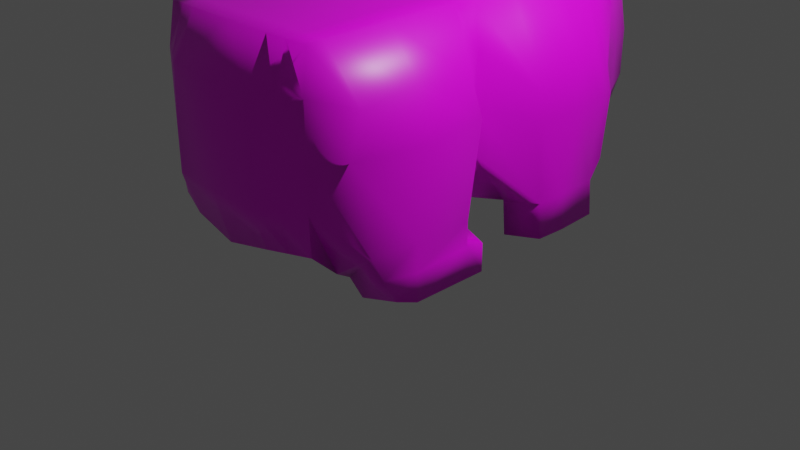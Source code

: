 # Source: scralapus.blend  (saved by Blender 2.83.19; exported with 4.5.12 LTS)
import bpy
from mathutils import Matrix  # noqa: F401  (used for matrix-valued properties, if any)

bpy.ops.wm.read_factory_settings(use_empty=True)
scene = bpy.context.scene
scene.name = 'Scene'

# ---- collections
col_collection = bpy.data.collections.new('Collection'); scene.collection.children.link(col_collection)

# ---- images (referenced by path relative to the original .blend; pixels are not part of the script)
import os
ASSET_DIR = os.environ.get("B2B_ASSET_DIR", "")  # directory of the original .blend (textures are referenced by path, not embedded)
HERE = os.path.dirname(os.path.abspath(__file__))  # packed textures are extracted next to this script under _unpacked/

def load_image(name, relpath, width, height, colorspace="sRGB"):
    """Load a texture the original file referenced (path relative to the .blend, or extracted next to this script)."""
    p = next((c for c in (os.path.join(HERE, relpath), os.path.join(ASSET_DIR, relpath)) if relpath and os.path.exists(c)), "")
    if p:
        img = bpy.data.images.load(p, check_existing=True)
        img.name = name
    else:  # same state as the original file: an image datablock whose file is absent (Cycles renders it pink)
        img = bpy.data.images.new(name, width, height)
        img.source = "FILE"
        img.filepath = "//" + (relpath or name)
    img.colorspace_settings.name = colorspace
    return img
img_scralapus_png = load_image('scralapus.png', 'scralapus.png', 1024, 1024, 'sRGB')

# ---- materials (node trees are filled in below, after node groups)
mat_material = bpy.data.materials.new('Material')
mat_material.alpha_threshold = 0.0
mat_material.use_transparent_shadow = False
mat_material.line_color = (0.0, 0.0, 0.0, 1.0)

# ---- material node trees
mat_material.use_nodes = True; mat_material.node_tree.nodes.clear()
_N = mat_material.node_tree.nodes; _L = mat_material.node_tree.links
n0 = _N.new('ShaderNodeOutputMaterial'); n0.name = 'Material Output'; n0.location = (300, 300)
n1 = _N.new('ShaderNodeBsdfPrincipled'); n1.name = 'Principled BSDF'; n1.location = (10, 300)
n1.distribution = 'GGX'
n1.subsurface_method = 'BURLEY'
n1.inputs[2].default_value = 0.4
n1.inputs[3].default_value = 1.45
n1.inputs[27].default_value = (0.0, 0.0, 0.0, 1.0)
n1.inputs[28].default_value = 1.0
n2 = _N.new('ShaderNodeTexImage'); n2.name = 'Image Texture'; n2.location = (-280, 280)
n2.image = img_scralapus_png
n2.interpolation = 'Closest'
_L.new(n1.outputs[0], n0.inputs[0])
_L.new(n2.outputs[0], n1.inputs[0])
n0.is_active_output = True

# ---- world
world_world = bpy.data.worlds.new('World'); scene.world = world_world
world_world.use_nodes = True; world_world.node_tree.nodes.clear()
_N = world_world.node_tree.nodes; _L = world_world.node_tree.links
n0 = _N.new('ShaderNodeOutputWorld'); n0.name = 'World Output'; n0.location = (300, 300)
n1 = _N.new('ShaderNodeBackground'); n1.name = 'Background'; n1.location = (10, 300)
n1.inputs[0].default_value = (0.05088, 0.05088, 0.05088, 1.0)
_L.new(n1.outputs[0], n0.inputs[0])
n0.is_active_output = True
world_world.color = (0.05088, 0.05088, 0.05088)
world_world.use_sun_shadow = False
world_world.sun_shadow_jitter_overblur = 0.0

# ---- cameras
cam_camera = bpy.data.cameras.new('Camera')
cam_camera.clip_end = 100.0
cam_camera.ortho_scale = 7.314

# ---- lights
light_light = bpy.data.lights.new('Light', 'POINT')
light_light.transmission_factor = 0.0
light_light.energy = 1000.0
light_light.shadow_soft_size = 0.1
light_light.shadow_maximum_resolution = 0.006
light_light.use_absolute_resolution = True

# ---- meshes
me_cube = bpy.data.meshes.new('Cube')
me_cube.from_pydata([(0.9167, 0.9167, 0.9167), (0.9167, 1.0, -0.9167), (0.9167, -0.9167, 0.9167), (0.9167, -0.932, -0.9167), (0.9375, 1.0, 0.0), (0.9375, -0.949, 0.0), (0.9375, 0.0, 0.9375), (0.9375, 0.0, -0.9375), (1.0, 0.0, 0.0), (0.9375, 1.0, -0.5), (0.9375, -0.949, -0.5), (0.9375, -0.5, 0.9375), (0.5, -1.007, -0.9375), (0.5, 1.0, 0.9375), (0.9375, 0.5, -1.133), (0.5, 1.312, -0.9375), (0.9375, 1.0, 0.5), (0.9375, -0.949, 0.5), (0.5, -0.949, 0.9375), (0.9375, 0.5, 0.9375), (0.9375, -0.5, -1.115), (0.5, 1.438, 0.0), (1.402, -0.5, 0.0), (1.311, 0.5754, -0.2585), (1.0, 0.0, -0.5), (1.0, 0.0, 0.5), (0.5, 0.0, -1.0), (0.5, -1.081, 0.0), (0.5, 0.0, 1.0), (0.5, 0.5, 1.0), (0.5, -0.5, 1.0), (0.5, -1.069, 0.5), (0.5, -1.081, -0.5), (0.5, 0.5625, -1.0), (1.263, 0.5422, 0.2415), (1.263, 0.5, -1.126), (1.295, -0.5, -0.9308), (0.5, 1.438, -0.5), (0.5, 1.375, 0.5), (1.295, -0.5, 0.5), (0.5, -0.5115, -1.0), (0.921, -0.8299, 0.921), (1.246, -0.8555, 0.0), (0.921, -0.7998, -1.163), (0.5, -0.8555, 0.9505), (1.246, -0.7465, -0.9374), (1.246, -0.7838, 0.4031), (0.5, -0.9034, -0.9505), (0.9375, -0.1157, -1.115), (0.9375, -0.1157, 0.9375), (1.295, -0.1157, 0.0), (0.5, -0.1157, 1.0), (1.295, -0.1874, -0.9308), (1.295, -0.1874, 0.4031), (0.5, -0.1184, -1.0), (0.9293, -0.6594, -1.503), (0.9458, -0.5033, -1.526), (1.303, -0.1907, -1.519), (1.303, -0.5033, -1.519), (1.254, -0.6062, -1.455), (0.9458, -0.119, -1.526), (0.9209, 0.8982, -0.9209), (0.9209, 0.8318, 0.9209), (1.213, 0.8642, -0.2585), (0.5, 0.8982, 0.9502), (0.5, 1.16, -0.9502), (1.226, 0.8135, -0.01789), (1.226, 0.8135, -0.9304), (0.9375, 0.2537, 0.9375), (1.263, 0.2877, -0.2585), (0.9375, 0.2537, -1.133), (0.5, 0.2537, 1.0), (0.5, 0.2854, -1.0), (1.25, 0.3384, -0.01789), (1.25, 0.3384, -1.126), (0.7083, -0.9693, -0.9271), (0.7083, 0.9583, 0.9271), (0.7188, 1.219, 0.0), (0.7188, 0.0, 0.9688), (0.7083, 1.156, -0.9271), (0.7083, -0.9328, 0.9271), (0.7188, 0.0, -0.9688), (0.7188, -1.015, 0.0), (0.7188, 0.5, 0.9688), (0.7188, -0.5, 0.9688), (0.7188, -1.009, 0.5), (0.7188, -1.015, -0.5), (0.7188, 0.5312, -0.9688), (0.7188, 1.219, -0.5), (0.7188, 1.188, 0.5), (0.7188, -0.5058, -0.9688), (0.7105, -0.8427, 0.9358), (0.7105, -0.8516, -0.968), (0.7188, -0.1171, -0.9688), (0.7188, -0.1157, 0.9688), (0.7105, 1.029, -0.9356), (0.7105, 0.865, 0.9356), (0.7188, 0.2537, 0.9688), (0.7188, 0.2695, -0.9688), (0.9248, 0.7532, 0.9248), (1.225, 0.7958, -0.2585), (0.5, 0.8038, 0.962), (0.5, 1.018, -0.962), (1.235, 0.7492, 0.0436), (1.235, 0.7392, -1.126), (0.9248, 0.8038, -1.121), (0.7124, 0.911, -0.9434), (0.7124, 0.7785, 0.9434), (0.9507, 0.2628, -1.511), (0.9507, 0.5091, -1.511), (1.248, 0.7483, -1.504), (1.276, 0.5091, -1.504), (1.263, 0.3475, -1.504), (0.9381, 0.8129, -1.498), (1.299, -0.1891, -1.193), (0.9416, -0.1174, -1.2), (1.299, -0.5016, -1.225), (0.9416, -0.5016, -1.232), (0.9251, -0.7296, -1.244), (1.25, -0.6763, -1.196), (1.299, -0.08676, -1.225), (1.303, -0.08839, -1.519), (0.9458, -0.0167, -1.526), (0.9416, -0.01506, -1.232), (0.0, 1.375, -1.043), (0.0, -0.949, 0.9375), (0.0, -1.018, -1.043), (0.0, 1.0, 0.9375), (0.0, 1.5, 0.0), (0.0, 0.0, -1.106), (0.0, -1.092, 0.0), (0.0, 0.0, 1.0), (0.0, 1.5, -0.5), (0.0, 1.438, 0.5), (0.0, -0.5115, -1.106), (0.0, 0.5625, -1.106), (0.0, -1.092, -0.5), (0.0, -1.081, 0.5), (0.0, -0.5, 1.0), (0.0, 0.5, 1.0), (0.0, -0.9125, -1.056), (0.0, -0.8555, 0.9505), (0.0, -0.1184, -1.106), (0.0, -0.1157, 1.0), (0.0, 1.21, -1.056), (0.0, 0.8982, 0.9502), (0.0, 0.2854, -1.106), (0.0, 0.2537, 1.0), (0.0, 1.056, -1.068), (0.0, 0.8038, 0.962)], [], [(92, 43, 3, 75), (46, 41, 2, 17), (89, 76, 0, 16), (88, 77, 4, 9), (45, 42, 5, 10), (74, 69, 8, 24), (73, 68, 6, 25), (98, 70, 7, 81), (32, 27, 130, 136), (31, 18, 125, 137), (44, 141, 125, 18), (71, 147, 131, 28), (97, 71, 28, 78), (107, 101, 29, 83), (101, 149, 139, 29), (91, 44, 18, 80), (94, 51, 30, 84), (51, 143, 138, 30), (27, 31, 137, 130), (82, 85, 31, 27), (85, 80, 18, 31), (12, 32, 136, 126), (75, 86, 32, 12), (86, 82, 27, 32), (146, 72, 26, 129), (148, 102, 33, 135), (106, 105, 14, 87), (69, 73, 25, 8), (100, 103, 34, 23), (103, 99, 19, 34), (70, 74, 24, 7), (104, 35, 111, 110), (104, 100, 23, 35), (43, 45, 10, 3), (114, 116, 58, 57), (52, 50, 22, 36), (79, 88, 9, 1), (124, 132, 37, 15), (132, 128, 21, 37), (77, 89, 16, 4), (128, 133, 38, 21), (133, 127, 13, 38), (42, 46, 17, 5), (50, 53, 39, 22), (53, 49, 11, 39), (140, 47, 12, 126), (142, 54, 40, 134), (93, 48, 20, 90), (134, 40, 47, 140), (22, 39, 46, 42), (57, 60, 122, 121), (84, 30, 44, 91), (30, 138, 141, 44), (36, 22, 42, 45), (39, 11, 41, 46), (90, 20, 43, 92), (81, 7, 48, 93), (129, 26, 54, 142), (25, 6, 49, 53), (8, 25, 53, 50), (24, 8, 50, 52), (7, 24, 52, 48), (28, 131, 143, 51), (78, 28, 51, 94), (60, 57, 58, 56), (56, 58, 59, 55), (118, 117, 56, 55), (117, 115, 60, 56), (116, 119, 59, 58), (119, 118, 55, 59), (9, 4, 63, 67), (1, 9, 67, 61), (16, 0, 62, 66), (4, 16, 66, 63), (79, 1, 61, 95), (124, 15, 65, 144), (13, 127, 145, 64), (76, 13, 64, 96), (105, 104, 110, 113), (23, 34, 73, 69), (135, 33, 72, 146), (83, 29, 71, 97), (29, 139, 147, 71), (87, 14, 70, 98), (34, 19, 68, 73), (35, 23, 69, 74), (33, 87, 98, 72), (19, 83, 97, 68), (0, 76, 96, 62), (15, 79, 95, 65), (6, 78, 94, 49), (26, 81, 93, 54), (40, 90, 92, 47), (11, 84, 91, 41), (54, 93, 90, 40), (21, 38, 89, 77), (15, 37, 88, 79), (102, 106, 87, 33), (10, 5, 82, 86), (3, 10, 86, 75), (17, 2, 80, 85), (5, 17, 85, 82), (49, 94, 84, 11), (41, 91, 80, 2), (99, 107, 83, 19), (68, 97, 78, 6), (72, 98, 81, 26), (37, 21, 77, 88), (38, 13, 76, 89), (47, 92, 75, 12), (62, 96, 107, 99), (65, 95, 106, 102), (67, 63, 100, 104), (61, 67, 104, 105), (66, 62, 99, 103), (63, 66, 103, 100), (95, 61, 105, 106), (144, 65, 102, 148), (64, 145, 149, 101), (96, 64, 101, 107), (113, 110, 111, 109), (109, 111, 112, 108), (70, 14, 109, 108), (74, 70, 108, 112), (14, 105, 113, 109), (35, 74, 112, 111), (45, 43, 118, 119), (36, 45, 119, 116), (20, 48, 115, 117), (43, 20, 117, 118), (48, 52, 114, 115), (52, 36, 116, 114), (123, 120, 121, 122), (60, 115, 123, 122), (115, 114, 120, 123), (114, 57, 121, 120)])
me_cube.polygons.foreach_set('use_smooth', [True] * 136)
_uv = me_cube.uv_layers.new(name='UVMap')
_uv.uv.foreach_set('vector', [0.8285, 0.905, 0.8589, 0.9384, 0.8202, 0.9377, 0.8216, 0.9047, 0.08346, 0.3965, 0.003111, 0.345, 0.003375, 0.3443, 0.06769, 0.3476, 0.4112, 0.8554, 0.4097, 0.7893, 0.4405, 0.794, 0.4405, 0.8595, 0.9122, 0.01244, 0.9153, 0.2018, 0.8257, 0.1956, 0.8304, 0.01243, 0.8243, 0.9899, 0.6787, 0.9899, 0.6783, 0.941, 0.7556, 0.941, 0.9064, 0.9246, 0.9144, 0.7873, 0.9585, 0.744, 0.9584, 0.8232, 0.4818, 0.1541, 0.4945, 0.0, 0.5338, 1.891e-08, 0.5338, 0.06986, 0.8558, 0.9569, 0.8532, 0.9907, 0.8122, 0.9897, 0.8131, 0.9559, 0.755, 0.8716, 0.6776, 0.8716, 0.6776, 0.7923, 0.755, 0.7923, 0.06713, 0.2782, 1.845e-08, 0.2782, 9.227e-09, 0.1989, 0.06708, 0.1989, 0.2225, 0.4126, 0.1451, 0.4126, 0.1451, 0.3978, 0.2225, 0.3978, 0.2225, 0.5884, 0.1451, 0.5884, 0.1451, 0.5482, 0.2225, 0.5482, 0.2564, 0.5885, 0.2225, 0.5884, 0.2225, 0.5482, 0.2564, 0.5483, 0.2554, 0.6718, 0.2225, 0.6758, 0.2225, 0.6275, 0.2564, 0.6276, 0.2225, 0.6758, 0.1451, 0.6758, 0.1451, 0.6275, 0.2225, 0.6275, 0.2551, 0.4147, 0.2225, 0.4126, 0.2225, 0.3978, 0.2548, 0.4004, 0.2564, 0.5299, 0.2225, 0.5298, 0.2225, 0.4689, 0.2564, 0.469, 0.2225, 0.5298, 0.1451, 0.5298, 0.1451, 0.4689, 0.2225, 0.4689, 0.1444, 0.2782, 0.06713, 0.2782, 0.06708, 0.1989, 0.1444, 0.1989, 0.1447, 0.3129, 0.06741, 0.3129, 0.06713, 0.2782, 0.1444, 0.2782, 0.06741, 0.3129, 0.001688, 0.3113, 1.845e-08, 0.2782, 0.06713, 0.2782, 0.823, 0.8716, 0.755, 0.8716, 0.755, 0.7923, 0.8393, 0.7923, 0.8216, 0.9047, 0.7553, 0.9063, 0.755, 0.8716, 0.823, 0.8716, 0.7553, 0.9063, 0.678, 0.9063, 0.6776, 0.8716, 0.755, 0.8716, 0.8616, 0.8457, 0.8593, 0.9231, 0.8141, 0.922, 0.8164, 0.8446, 0.9836, 0.8486, 0.9753, 0.9259, 0.9032, 0.9241, 0.9055, 0.8468, 0.9574, 0.9583, 0.9405, 0.9908, 0.8923, 0.9916, 0.8973, 0.9579, 0.4897, 0.1924, 0.4818, 0.1541, 0.5338, 0.06986, 0.5338, 0.1491, 0.411, 0.192, 0.4182, 0.1443, 0.4503, 0.1132, 0.4452, 0.1928, 0.4182, 0.1443, 0.4172, 0.001891, 0.4564, 0.0, 0.4503, 0.1132, 0.8294, 0.9905, 0.8295, 0.9422, 0.9309, 0.9798, 0.8617, 0.9902, 0.8444, 0.9245, 0.8814, 0.9247, 0.88, 0.9846, 0.8429, 0.9844, 0.8444, 0.9245, 0.8357, 0.7869, 0.8699, 0.7877, 0.8814, 0.9247, 0.8589, 0.9384, 0.8243, 0.9899, 0.7556, 0.941, 0.8202, 0.9377, 0.7138, 0.9279, 0.7621, 0.933, 0.7624, 0.9796, 0.714, 0.9796, 0.7135, 0.8863, 0.7025, 0.7389, 0.7622, 0.7399, 0.7619, 0.8863, 1.512, 0.7594, 1.522, 0.8269, 1.487, 0.825, 1.487, 0.7592, 0.8219, 0.6925, 0.8209, 0.7796, 0.7456, 0.7801, 0.7469, 0.7098, 0.9992, 0.009016, 0.9985, 0.2017, 0.8367, 0.1994, 0.8514, 0.0005616, 0.9122, 0.2064, 0.9006, 0.3958, 0.8304, 0.3911, 0.8304, 0.2018, 0.7435, 0.2472, 0.7465, 0.3259, 0.6712, 0.3264, 0.6682, 0.2477, 0.1451, 0.7778, 0.1451, 0.707, 0.2225, 0.707, 0.2225, 0.7678, 0.1455, 0.3965, 0.08346, 0.3965, 0.06769, 0.3476, 0.1451, 0.3476, 0.5522, 0.1517, 0.5633, 0.08786, 0.6117, 0.07251, 0.6119, 0.1527, 0.5633, 0.08786, 0.5517, 5.673e-08, 0.6112, 6.619e-08, 0.6117, 0.07251, 0.6715, 0.8412, 0.6706, 0.9186, 0.6542, 0.9182, 0.6547, 0.8408, 0.7976, 0.8442, 0.7953, 0.9216, 0.733, 0.9201, 0.7353, 0.8427, 0.7945, 0.9554, 0.7946, 0.9893, 0.7337, 0.9878, 0.7329, 0.9539, 0.7353, 0.8427, 0.733, 0.9201, 0.6706, 0.9186, 0.6715, 0.8412, 0.6119, 0.1527, 0.6117, 0.07251, 0.6556, 0.08742, 0.6666, 0.1513, 0.6898, 0.9091, 0.7454, 0.9191, 0.7458, 0.9353, 0.6902, 0.9253, 0.2564, 0.469, 0.2225, 0.4689, 0.2225, 0.4126, 0.2551, 0.4147, 0.2225, 0.4689, 0.1451, 0.4689, 0.1451, 0.4126, 0.2225, 0.4126, 0.7619, 0.8863, 0.7622, 0.7399, 0.8169, 0.7384, 0.8, 0.8869, 0.6117, 0.07251, 0.6112, 6.619e-08, 0.6622, 0.002464, 0.6556, 0.08742, 0.7329, 0.9539, 0.7337, 0.9878, 0.6864, 0.9842, 0.6781, 0.9514, 0.8131, 0.9559, 0.8122, 0.9897, 0.7946, 0.9893, 0.7945, 0.9554, 0.8164, 0.8446, 0.8141, 0.922, 0.7953, 0.9216, 0.7976, 0.8442, 0.5338, 0.06986, 0.5338, 1.891e-08, 0.5517, 5.673e-08, 0.5633, 0.08786, 0.9572, 0.07922, 0.9569, 0.0, 0.9981, 0.01699, 1.0, 0.08026, 0.7915, 0.8745, 0.7912, 0.7953, 0.8339, 0.7963, 0.8331, 0.9444, 0.7592, 0.9126, 0.7685, 0.8433, 0.81, 0.9132, 0.7569, 0.9416, 0.2225, 0.5482, 0.1451, 0.5482, 0.1451, 0.5298, 0.2225, 0.5298, 0.2564, 0.5483, 0.2225, 0.5482, 0.2225, 0.5298, 0.2564, 0.5299, 0.7454, 0.9191, 0.6898, 0.9091, 0.6885, 0.8596, 0.7439, 0.8582, 0.7439, 0.8582, 0.6885, 0.8596, 0.6958, 0.8428, 0.7458, 0.8332, 0.9211, 0.9242, 0.8849, 0.9254, 0.8863, 0.88, 0.911, 0.884, 0.8849, 0.9254, 0.8239, 0.9289, 0.8253, 0.8785, 0.8863, 0.88, 0.7621, 0.933, 0.7891, 0.9279, 0.7782, 0.9689, 0.7624, 0.9796, 0.8646, 0.9906, 0.8718, 0.9391, 0.9122, 0.9397, 0.905, 0.9912, 0.7995, 0.01112, 0.8091, 0.1855, 0.7078, 0.1163, 0.6946, 0.00199, 0.7104, 0.912, 0.6445, 0.907, 0.7156, 0.8687, 0.7119, 0.9136, 0.3789, 0.06929, 0.3919, 0.003112, 0.405, 0.002479, 0.4083, 0.1539, 0.3279, 0.4771, 0.3286, 0.3978, 0.3681, 0.4821, 0.3669, 0.5198, 0.9963, 0.9586, 0.9707, 0.9903, 0.9545, 0.9905, 0.9761, 0.9585, 1.034, 0.8498, 1.022, 0.927, 0.9977, 0.9264, 1.008, 0.8492, 0.2225, 0.707, 0.1451, 0.707, 0.1451, 0.6908, 0.2225, 0.6908, 0.2548, 0.7004, 0.2225, 0.707, 0.2225, 0.6908, 0.2551, 0.6856, 0.7442, 0.9159, 0.7472, 0.8698, 0.807, 0.8692, 0.804, 0.9152, 0.4452, 0.1928, 0.4503, 0.1132, 0.4818, 0.1541, 0.4897, 0.1924, 0.9055, 0.8468, 0.9032, 0.9241, 0.8593, 0.9231, 0.8616, 0.8457, 0.2564, 0.6276, 0.2225, 0.6275, 0.2225, 0.5884, 0.2564, 0.5885, 0.2225, 0.6275, 0.1451, 0.6275, 0.1451, 0.5884, 0.2225, 0.5884, 0.8973, 0.9579, 0.8923, 0.9916, 0.8532, 0.9907, 0.8558, 0.9569, 0.4503, 0.1132, 0.4564, 0.0, 0.4945, 0.0, 0.4818, 0.1541, 0.8814, 0.9247, 0.8699, 0.7877, 0.9144, 0.7873, 0.9064, 0.9246, 0.9032, 0.9241, 0.8973, 0.9579, 0.8558, 0.9569, 0.8593, 0.9231, 0.2902, 0.6277, 0.2564, 0.6276, 0.2564, 0.5885, 0.2902, 0.5886, 0.287, 0.6938, 0.2548, 0.7004, 0.2551, 0.6856, 0.2877, 0.6804, 1.022, 0.927, 0.9963, 0.9586, 0.9761, 0.9585, 0.9977, 0.9264, 0.2902, 0.5484, 0.2564, 0.5483, 0.2564, 0.5299, 0.2902, 0.53, 0.8141, 0.922, 0.8131, 0.9559, 0.7945, 0.9554, 0.7953, 0.9216, 0.733, 0.9201, 0.7329, 0.9539, 0.6781, 0.9514, 0.6706, 0.9186, 0.2902, 0.4691, 0.2564, 0.469, 0.2551, 0.4147, 0.2877, 0.4168, 0.7953, 0.9216, 0.7945, 0.9554, 0.7329, 0.9539, 0.733, 0.9201, 0.994, 0.2111, 0.9709, 0.4004, 0.9006, 0.3958, 0.9122, 0.2064, 1.537, 0.7596, 1.556, 0.8289, 1.522, 0.8269, 1.512, 0.7594, 0.9753, 0.9259, 0.9574, 0.9583, 0.8973, 0.9579, 0.9032, 0.9241, 0.7556, 0.941, 0.6783, 0.941, 0.678, 0.9063, 0.7553, 0.9063, 0.8202, 0.9377, 0.7556, 0.941, 0.7553, 0.9063, 0.8216, 0.9047, 0.06769, 0.3476, 0.003375, 0.3443, 0.001688, 0.3113, 0.06741, 0.3129, 0.1451, 0.3476, 0.06769, 0.3476, 0.06741, 0.3129, 0.1447, 0.3129, 0.2902, 0.53, 0.2564, 0.5299, 0.2564, 0.469, 0.2902, 0.4691, 0.2877, 0.4168, 0.2551, 0.4147, 0.2548, 0.4004, 0.287, 0.403, 0.2883, 0.6679, 0.2554, 0.6718, 0.2564, 0.6276, 0.2902, 0.6277, 0.2902, 0.5886, 0.2564, 0.5885, 0.2564, 0.5483, 0.2902, 0.5484, 0.8593, 0.9231, 0.8558, 0.9569, 0.8131, 0.9559, 0.8141, 0.922, 0.994, 0.02175, 0.994, 0.2111, 0.9122, 0.2064, 0.9122, 0.01709, 0.382, 0.8513, 0.3789, 0.7846, 0.4097, 0.7893, 0.4112, 0.8554, 0.6706, 0.9186, 0.6781, 0.9514, 0.6593, 0.9506, 0.6542, 0.9182, 0.2877, 0.6804, 0.2551, 0.6856, 0.2554, 0.6718, 0.2883, 0.6679, 0.9977, 0.9264, 0.9761, 0.9585, 0.9574, 0.9583, 0.9753, 0.9259, 0.8329, 0.8934, 0.825, 0.7868, 0.8357, 0.7869, 0.8444, 0.9245, 0.7119, 0.9136, 0.7156, 0.8687, 0.7472, 0.8698, 0.7442, 0.9159, 0.4083, 0.1539, 0.405, 0.002479, 0.4172, 0.001891, 0.4182, 0.1443, 0.4004, 0.1919, 0.4083, 0.1539, 0.4182, 0.1443, 0.411, 0.192, 0.7121, 0.943, 0.7119, 0.9136, 0.7442, 0.9159, 0.7142, 0.9453, 1.008, 0.8492, 0.9977, 0.9264, 0.9753, 0.9259, 0.9836, 0.8486, 0.2225, 0.6908, 0.1451, 0.6908, 0.1451, 0.6758, 0.2225, 0.6758, 0.2551, 0.6856, 0.2225, 0.6908, 0.2225, 0.6758, 0.2554, 0.6718, 0.8134, 0.9311, 0.7657, 0.9198, 0.7622, 0.8818, 0.8125, 0.883, 0.8125, 0.883, 0.7622, 0.8818, 0.7647, 0.8562, 0.8134, 0.8439, 0.8623, 0.9205, 0.8632, 0.8815, 0.9214, 0.8815, 0.9205, 0.9205, 0.8295, 0.9422, 0.8294, 0.9905, 0.7695, 0.9891, 0.7696, 0.9407, 0.8632, 0.8815, 0.8624, 0.8332, 0.9207, 0.8332, 0.9214, 0.8815, 0.8814, 0.9247, 0.9064, 0.9246, 0.905, 0.9845, 0.88, 0.9846, 0.8243, 0.9899, 0.8589, 0.9384, 0.8718, 0.9391, 0.8646, 0.9906, 0.7619, 0.8863, 0.8, 0.8869, 0.7891, 0.9279, 0.7621, 0.933, 0.8842, 0.9435, 0.8233, 0.942, 0.8239, 0.9289, 0.8849, 0.9254, 0.9319, 0.9371, 0.8842, 0.9435, 0.8849, 0.9254, 0.9211, 0.9242, 0.7569, 0.9416, 0.81, 0.9132, 0.8108, 0.9547, 0.7575, 0.9551, 0.7135, 0.8863, 0.7619, 0.8863, 0.7621, 0.933, 0.7138, 0.9279, 0.9044, 0.8439, 0.9044, 0.8985, 0.8589, 0.8991, 0.8589, 0.8445, 0.8253, 0.8785, 0.8239, 0.9289, 0.8078, 0.9236, 0.8091, 0.8781, 0.8645, 0.8886, 0.8066, 0.8876, 0.8101, 0.872, 0.868, 0.8731, 0.7138, 0.9279, 0.714, 0.9796, 0.6981, 0.9796, 0.6979, 0.933])
me_cube.materials.append(mat_material)
me_cube.use_remesh_preserve_volume = False
me_cube.use_remesh_preserve_attributes = False
me_cube.use_mirror_vertex_groups = False
me_cube.update()

# ---- objects
ob_scralapus = bpy.data.objects.new('Scralapus', me_cube)
ob_light = bpy.data.objects.new('Light', light_light)
ob_camera = bpy.data.objects.new('Camera', cam_camera)

# ---- transforms, parenting, visibility, modifiers, constraints
ob_scralapus.location = (0.0, 0.0, 1.5)
ob_scralapus.scale = (1.0, 2.0, 1.0)
ob_scralapus.lock_rotations_4d = False
ob_scralapus.empty_display_type = 'ARROWS'
ob_scralapus.lineart.crease_threshold = 0.0
_m = ob_scralapus.modifiers.new('Mirror', 'MIRROR')
ob_light.location = (4.076, 1.005, 5.904)
ob_light.rotation_euler = (0.6503, 0.05522, 1.866)
ob_light.lock_rotations_4d = False
ob_light.empty_display_type = 'ARROWS'
ob_light.color = (0.0, 0.0, 0.0, 0.0)
ob_light.lineart.crease_threshold = 0.0
ob_camera.location = (7.359, -6.926, 4.958)
ob_camera.rotation_euler = (1.109, 0.0, 0.8149)
ob_camera.lock_rotations_4d = False
ob_camera.empty_display_type = 'ARROWS'
ob_camera.color = (0.0, 0.0, 0.0, 0.0)
ob_camera.display_type = 'WIRE'
ob_camera.lineart.crease_threshold = 0.0

# ---- collection membership
col_collection.objects.link(ob_scralapus)
col_collection.objects.link(ob_light)
col_collection.objects.link(ob_camera)

# ---- scene / render settings (as saved in the file)
scene.camera = ob_camera
scene.frame_start = 1; scene.frame_end = 250; scene.frame_set(86)
scene.render.engine = 'BLENDER_EEVEE_NEXT'
scene.cycles.use_denoising = False
scene.cycles.samples = 128
scene.cycles.sampling_pattern = 'TABULATED_SOBOL'
scene.cycles.use_adaptive_sampling = False
scene.cycles.use_light_tree = False
scene.view_settings.view_transform = 'Filmic'
bpy.context.view_layer.update()
